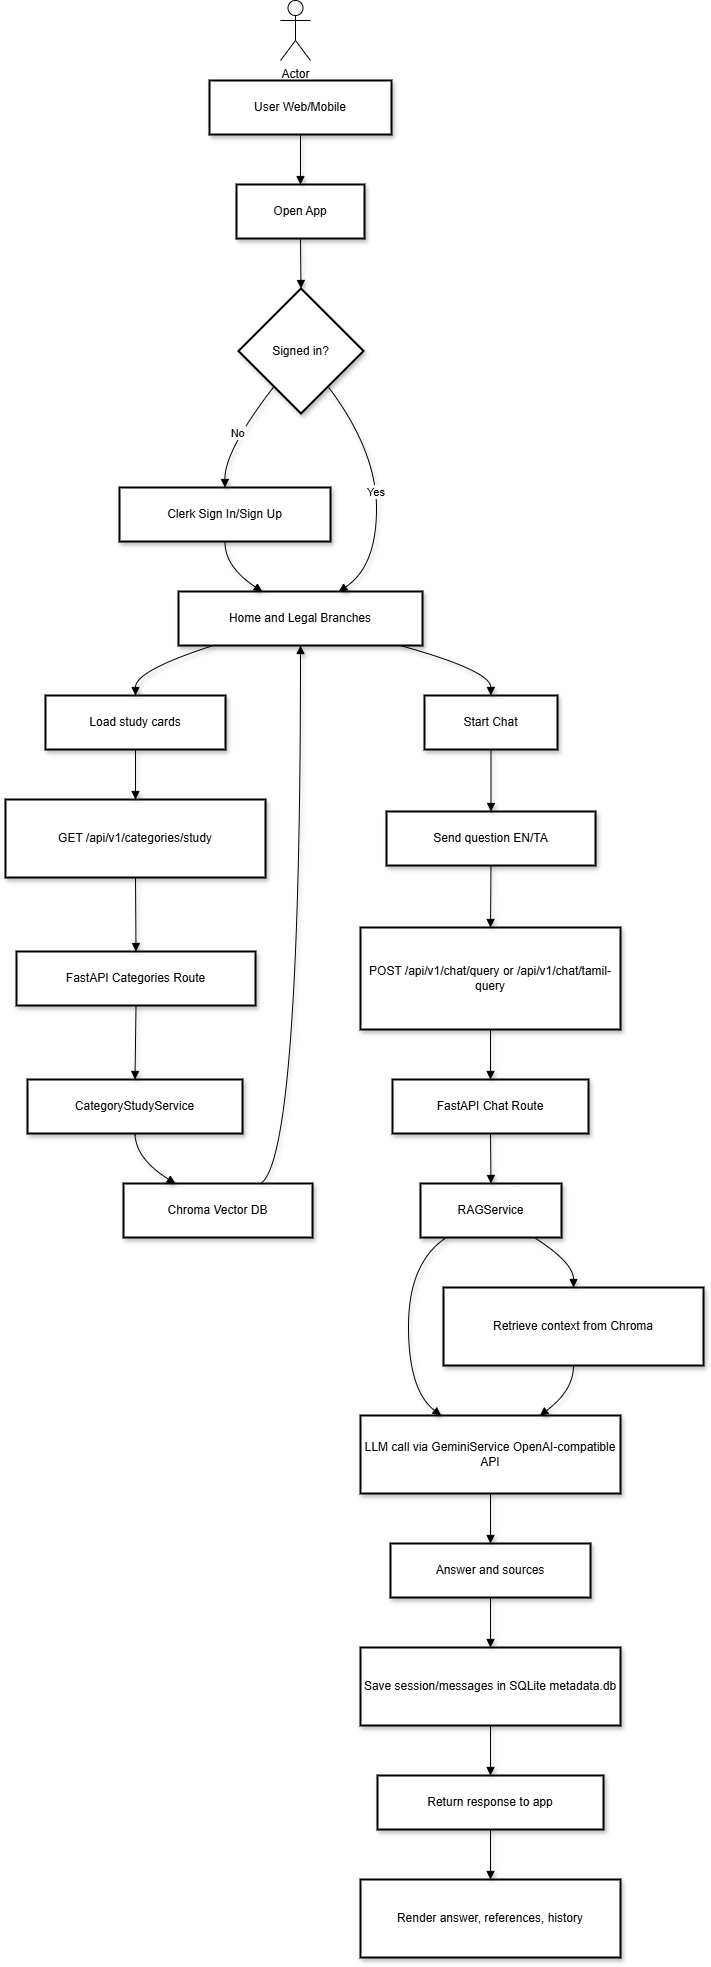

The diagram above was exported from draw.io. Its source (the exported page's mxGraphModel, read from the mxfile embedded in the PNG):
<mxGraphModel dx="1327" dy="-441" grid="1" gridSize="10" guides="1" tooltips="1" connect="1" arrows="1" fold="1" page="1" pageScale="1" pageWidth="850" pageHeight="1100" math="0" shadow="0">
  <root>
    <mxCell id="0" />
    <mxCell id="1" parent="0" />
    <mxCell id="GudzKuaecWgkbcFpaiPa-59" parent="1" style="whiteSpace=wrap;strokeWidth=2;shadow=1;" value="User Web/Mobile" vertex="1">
      <mxGeometry height="54" width="182" x="354" y="1370" as="geometry" />
    </mxCell>
    <mxCell id="GudzKuaecWgkbcFpaiPa-60" parent="1" style="whiteSpace=wrap;strokeWidth=2;shadow=1;" value="Open App" vertex="1">
      <mxGeometry height="54" width="128" x="381" y="1474" as="geometry" />
    </mxCell>
    <mxCell id="GudzKuaecWgkbcFpaiPa-61" parent="1" style="rhombus;strokeWidth=2;whiteSpace=wrap;shadow=1;" value="Signed in?" vertex="1">
      <mxGeometry height="125" width="125" x="383" y="1578" as="geometry" />
    </mxCell>
    <mxCell id="GudzKuaecWgkbcFpaiPa-62" parent="1" style="whiteSpace=wrap;strokeWidth=2;shadow=1;" value="Clerk Sign In/Sign Up" vertex="1">
      <mxGeometry height="54" width="211" x="264" y="1777" as="geometry" />
    </mxCell>
    <mxCell id="GudzKuaecWgkbcFpaiPa-63" parent="1" style="whiteSpace=wrap;strokeWidth=2;shadow=1;" value="Home and Legal Branches" vertex="1">
      <mxGeometry height="54" width="244" x="323" y="1881" as="geometry" />
    </mxCell>
    <mxCell id="GudzKuaecWgkbcFpaiPa-64" parent="1" style="whiteSpace=wrap;strokeWidth=2;shadow=1;" value="Load study cards" vertex="1">
      <mxGeometry height="54" width="180" x="190" y="1985" as="geometry" />
    </mxCell>
    <mxCell id="GudzKuaecWgkbcFpaiPa-65" parent="1" style="whiteSpace=wrap;strokeWidth=2;shadow=1;" value="GET /api/v1/categories/study" vertex="1">
      <mxGeometry height="78" width="260" x="150" y="2089" as="geometry" />
    </mxCell>
    <mxCell id="GudzKuaecWgkbcFpaiPa-66" parent="1" style="whiteSpace=wrap;strokeWidth=2;shadow=1;" value="FastAPI Categories Route" vertex="1">
      <mxGeometry height="54" width="239" x="161" y="2241" as="geometry" />
    </mxCell>
    <mxCell id="GudzKuaecWgkbcFpaiPa-67" parent="1" style="whiteSpace=wrap;strokeWidth=2;shadow=1;" value="CategoryStudyService" vertex="1">
      <mxGeometry height="54" width="215" x="172" y="2369" as="geometry" />
    </mxCell>
    <mxCell id="GudzKuaecWgkbcFpaiPa-68" parent="1" style="whiteSpace=wrap;strokeWidth=2;shadow=1;" value="Chroma Vector DB" vertex="1">
      <mxGeometry height="54" width="189" x="268" y="2473" as="geometry" />
    </mxCell>
    <mxCell id="GudzKuaecWgkbcFpaiPa-69" parent="1" style="whiteSpace=wrap;strokeWidth=2;shadow=1;" value="Start Chat" vertex="1">
      <mxGeometry height="54" width="133" x="569" y="1985" as="geometry" />
    </mxCell>
    <mxCell id="GudzKuaecWgkbcFpaiPa-70" parent="1" style="whiteSpace=wrap;strokeWidth=2;shadow=1;" value="Send question EN/TA" vertex="1">
      <mxGeometry height="54" width="209" x="531" y="2101" as="geometry" />
    </mxCell>
    <mxCell id="GudzKuaecWgkbcFpaiPa-71" parent="1" style="whiteSpace=wrap;strokeWidth=2;shadow=1;" value="POST /api/v1/chat/query or /api/v1/chat/tamil-query" vertex="1">
      <mxGeometry height="102" width="260" x="505" y="2217" as="geometry" />
    </mxCell>
    <mxCell id="GudzKuaecWgkbcFpaiPa-72" parent="1" style="whiteSpace=wrap;strokeWidth=2;shadow=1;" value="FastAPI Chat Route" vertex="1">
      <mxGeometry height="54" width="196" x="537" y="2369" as="geometry" />
    </mxCell>
    <mxCell id="GudzKuaecWgkbcFpaiPa-73" parent="1" style="whiteSpace=wrap;strokeWidth=2;shadow=1;" value="RAGService" vertex="1">
      <mxGeometry height="54" width="141" x="565" y="2473" as="geometry" />
    </mxCell>
    <mxCell id="GudzKuaecWgkbcFpaiPa-74" parent="1" style="whiteSpace=wrap;strokeWidth=2;shadow=1;" value="Retrieve context from Chroma" vertex="1">
      <mxGeometry height="78" width="260" x="588" y="2577" as="geometry" />
    </mxCell>
    <mxCell id="GudzKuaecWgkbcFpaiPa-75" parent="1" style="whiteSpace=wrap;strokeWidth=2;shadow=1;" value="LLM call via GeminiService OpenAI-compatible API" vertex="1">
      <mxGeometry height="78" width="260" x="505" y="2705" as="geometry" />
    </mxCell>
    <mxCell id="GudzKuaecWgkbcFpaiPa-76" parent="1" style="whiteSpace=wrap;strokeWidth=2;shadow=1;" value="Answer and sources" vertex="1">
      <mxGeometry height="54" width="200" x="535" y="2833" as="geometry" />
    </mxCell>
    <mxCell id="GudzKuaecWgkbcFpaiPa-77" parent="1" style="whiteSpace=wrap;strokeWidth=2;shadow=1;" value="Save session/messages in SQLite metadata.db" vertex="1">
      <mxGeometry height="78" width="260" x="505" y="2937" as="geometry" />
    </mxCell>
    <mxCell id="GudzKuaecWgkbcFpaiPa-78" parent="1" style="whiteSpace=wrap;strokeWidth=2;shadow=1;" value="Return response to app" vertex="1">
      <mxGeometry height="54" width="226" x="522" y="3065" as="geometry" />
    </mxCell>
    <mxCell id="GudzKuaecWgkbcFpaiPa-79" parent="1" style="whiteSpace=wrap;strokeWidth=2;shadow=1;" value="Render answer, references, history" vertex="1">
      <mxGeometry height="78" width="260" x="505" y="3169" as="geometry" />
    </mxCell>
    <mxCell id="GudzKuaecWgkbcFpaiPa-80" edge="1" parent="1" source="GudzKuaecWgkbcFpaiPa-59" style="curved=1;startArrow=none;endArrow=block;exitX=0.5;exitY=1;entryX=0.5;entryY=0;rounded=0;shadow=1;" target="GudzKuaecWgkbcFpaiPa-60" value="">
      <mxGeometry relative="1" as="geometry">
        <Array as="points" />
      </mxGeometry>
    </mxCell>
    <mxCell id="GudzKuaecWgkbcFpaiPa-81" edge="1" parent="1" source="GudzKuaecWgkbcFpaiPa-60" style="curved=1;startArrow=none;endArrow=block;exitX=0.5;exitY=1;entryX=0.5;entryY=0;rounded=0;shadow=1;" target="GudzKuaecWgkbcFpaiPa-61" value="">
      <mxGeometry relative="1" as="geometry">
        <Array as="points" />
      </mxGeometry>
    </mxCell>
    <mxCell id="GudzKuaecWgkbcFpaiPa-82" edge="1" parent="1" source="GudzKuaecWgkbcFpaiPa-61" style="curved=1;startArrow=none;endArrow=block;exitX=0.12;exitY=1;entryX=0.5;entryY=-0.01;rounded=0;shadow=1;" target="GudzKuaecWgkbcFpaiPa-62" value="No">
      <mxGeometry relative="1" as="geometry">
        <Array as="points">
          <mxPoint x="369" y="1740" />
        </Array>
      </mxGeometry>
    </mxCell>
    <mxCell id="GudzKuaecWgkbcFpaiPa-83" edge="1" parent="1" source="GudzKuaecWgkbcFpaiPa-62" style="curved=1;startArrow=none;endArrow=block;exitX=0.5;exitY=0.99;entryX=0.34;entryY=-0.01;rounded=0;shadow=1;" target="GudzKuaecWgkbcFpaiPa-63" value="">
      <mxGeometry relative="1" as="geometry">
        <Array as="points">
          <mxPoint x="369" y="1856" />
        </Array>
      </mxGeometry>
    </mxCell>
    <mxCell id="GudzKuaecWgkbcFpaiPa-84" edge="1" parent="1" source="GudzKuaecWgkbcFpaiPa-61" style="curved=1;startArrow=none;endArrow=block;exitX=0.88;exitY=1;entryX=0.66;entryY=-0.01;rounded=0;shadow=1;" target="GudzKuaecWgkbcFpaiPa-63" value="Yes">
      <mxGeometry relative="1" as="geometry">
        <Array as="points">
          <mxPoint x="521" y="1740" />
          <mxPoint x="521" y="1856" />
        </Array>
      </mxGeometry>
    </mxCell>
    <mxCell id="GudzKuaecWgkbcFpaiPa-85" edge="1" parent="1" source="GudzKuaecWgkbcFpaiPa-63" style="curved=1;startArrow=none;endArrow=block;exitX=0.15;exitY=0.99;entryX=0.5;entryY=-0.01;rounded=0;shadow=1;" target="GudzKuaecWgkbcFpaiPa-64" value="">
      <mxGeometry relative="1" as="geometry">
        <Array as="points">
          <mxPoint x="280" y="1960" />
        </Array>
      </mxGeometry>
    </mxCell>
    <mxCell id="GudzKuaecWgkbcFpaiPa-86" edge="1" parent="1" source="GudzKuaecWgkbcFpaiPa-64" style="curved=1;startArrow=none;endArrow=block;exitX=0.5;exitY=0.99;entryX=0.5;entryY=0;rounded=0;shadow=1;" target="GudzKuaecWgkbcFpaiPa-65" value="">
      <mxGeometry relative="1" as="geometry">
        <Array as="points" />
      </mxGeometry>
    </mxCell>
    <mxCell id="GudzKuaecWgkbcFpaiPa-87" edge="1" parent="1" source="GudzKuaecWgkbcFpaiPa-65" style="curved=1;startArrow=none;endArrow=block;exitX=0.5;exitY=1;entryX=0.5;entryY=-0.01;rounded=0;shadow=1;" target="GudzKuaecWgkbcFpaiPa-66" value="">
      <mxGeometry relative="1" as="geometry">
        <Array as="points" />
      </mxGeometry>
    </mxCell>
    <mxCell id="GudzKuaecWgkbcFpaiPa-88" edge="1" parent="1" source="GudzKuaecWgkbcFpaiPa-66" style="curved=1;startArrow=none;endArrow=block;exitX=0.5;exitY=0.99;entryX=0.5;entryY=-0.01;rounded=0;shadow=1;" target="GudzKuaecWgkbcFpaiPa-67" value="">
      <mxGeometry relative="1" as="geometry">
        <Array as="points" />
      </mxGeometry>
    </mxCell>
    <mxCell id="GudzKuaecWgkbcFpaiPa-89" edge="1" parent="1" source="GudzKuaecWgkbcFpaiPa-67" style="curved=1;startArrow=none;endArrow=block;exitX=0.5;exitY=0.99;entryX=0.27;entryY=-0.01;rounded=0;shadow=1;" target="GudzKuaecWgkbcFpaiPa-68" value="">
      <mxGeometry relative="1" as="geometry">
        <Array as="points">
          <mxPoint x="280" y="2448" />
        </Array>
      </mxGeometry>
    </mxCell>
    <mxCell id="GudzKuaecWgkbcFpaiPa-90" edge="1" parent="1" source="GudzKuaecWgkbcFpaiPa-68" style="curved=1;startArrow=none;endArrow=block;exitX=0.73;exitY=-0.01;entryX=0.5;entryY=0.99;rounded=0;shadow=1;" target="GudzKuaecWgkbcFpaiPa-63" value="">
      <mxGeometry relative="1" as="geometry">
        <Array as="points">
          <mxPoint x="445" y="2448" />
        </Array>
      </mxGeometry>
    </mxCell>
    <mxCell id="GudzKuaecWgkbcFpaiPa-91" edge="1" parent="1" source="GudzKuaecWgkbcFpaiPa-63" style="curved=1;startArrow=none;endArrow=block;exitX=0.9;exitY=0.99;entryX=0.5;entryY=-0.01;rounded=0;shadow=1;" target="GudzKuaecWgkbcFpaiPa-69" value="">
      <mxGeometry relative="1" as="geometry">
        <Array as="points">
          <mxPoint x="635" y="1960" />
        </Array>
      </mxGeometry>
    </mxCell>
    <mxCell id="GudzKuaecWgkbcFpaiPa-92" edge="1" parent="1" source="GudzKuaecWgkbcFpaiPa-69" style="curved=1;startArrow=none;endArrow=block;exitX=0.5;exitY=0.99;entryX=0.5;entryY=-0.01;rounded=0;shadow=1;" target="GudzKuaecWgkbcFpaiPa-70" value="">
      <mxGeometry relative="1" as="geometry">
        <Array as="points" />
      </mxGeometry>
    </mxCell>
    <mxCell id="GudzKuaecWgkbcFpaiPa-93" edge="1" parent="1" source="GudzKuaecWgkbcFpaiPa-70" style="curved=1;startArrow=none;endArrow=block;exitX=0.5;exitY=0.99;entryX=0.5;entryY=0;rounded=0;shadow=1;" target="GudzKuaecWgkbcFpaiPa-71" value="">
      <mxGeometry relative="1" as="geometry">
        <Array as="points" />
      </mxGeometry>
    </mxCell>
    <mxCell id="GudzKuaecWgkbcFpaiPa-94" edge="1" parent="1" source="GudzKuaecWgkbcFpaiPa-71" style="curved=1;startArrow=none;endArrow=block;exitX=0.5;exitY=1;entryX=0.5;entryY=-0.01;rounded=0;shadow=1;" target="GudzKuaecWgkbcFpaiPa-72" value="">
      <mxGeometry relative="1" as="geometry">
        <Array as="points" />
      </mxGeometry>
    </mxCell>
    <mxCell id="GudzKuaecWgkbcFpaiPa-95" edge="1" parent="1" source="GudzKuaecWgkbcFpaiPa-72" style="curved=1;startArrow=none;endArrow=block;exitX=0.5;exitY=0.99;entryX=0.5;entryY=-0.01;rounded=0;shadow=1;" target="GudzKuaecWgkbcFpaiPa-73" value="">
      <mxGeometry relative="1" as="geometry">
        <Array as="points" />
      </mxGeometry>
    </mxCell>
    <mxCell id="GudzKuaecWgkbcFpaiPa-96" edge="1" parent="1" source="GudzKuaecWgkbcFpaiPa-73" style="curved=1;startArrow=none;endArrow=block;exitX=0.8;exitY=0.99;entryX=0.5;entryY=0;rounded=0;shadow=1;" target="GudzKuaecWgkbcFpaiPa-74" value="">
      <mxGeometry relative="1" as="geometry">
        <Array as="points">
          <mxPoint x="718" y="2552" />
        </Array>
      </mxGeometry>
    </mxCell>
    <mxCell id="GudzKuaecWgkbcFpaiPa-97" edge="1" parent="1" source="GudzKuaecWgkbcFpaiPa-73" style="curved=1;startArrow=none;endArrow=block;exitX=0.19;exitY=0.99;entryX=0.31;entryY=0;rounded=0;shadow=1;" target="GudzKuaecWgkbcFpaiPa-75" value="">
      <mxGeometry relative="1" as="geometry">
        <Array as="points">
          <mxPoint x="553" y="2552" />
          <mxPoint x="553" y="2680" />
        </Array>
      </mxGeometry>
    </mxCell>
    <mxCell id="GudzKuaecWgkbcFpaiPa-98" edge="1" parent="1" source="GudzKuaecWgkbcFpaiPa-74" style="curved=1;startArrow=none;endArrow=block;exitX=0.5;exitY=1;entryX=0.69;entryY=0;rounded=0;shadow=1;" target="GudzKuaecWgkbcFpaiPa-75" value="">
      <mxGeometry relative="1" as="geometry">
        <Array as="points">
          <mxPoint x="718" y="2680" />
        </Array>
      </mxGeometry>
    </mxCell>
    <mxCell id="GudzKuaecWgkbcFpaiPa-99" edge="1" parent="1" source="GudzKuaecWgkbcFpaiPa-75" style="curved=1;startArrow=none;endArrow=block;exitX=0.5;exitY=1;entryX=0.5;entryY=-0.01;rounded=0;shadow=1;" target="GudzKuaecWgkbcFpaiPa-76" value="">
      <mxGeometry relative="1" as="geometry">
        <Array as="points" />
      </mxGeometry>
    </mxCell>
    <mxCell id="GudzKuaecWgkbcFpaiPa-100" edge="1" parent="1" source="GudzKuaecWgkbcFpaiPa-76" style="curved=1;startArrow=none;endArrow=block;exitX=0.5;exitY=0.99;entryX=0.5;entryY=0;rounded=0;shadow=1;" target="GudzKuaecWgkbcFpaiPa-77" value="">
      <mxGeometry relative="1" as="geometry">
        <Array as="points" />
      </mxGeometry>
    </mxCell>
    <mxCell id="GudzKuaecWgkbcFpaiPa-101" edge="1" parent="1" source="GudzKuaecWgkbcFpaiPa-77" style="curved=1;startArrow=none;endArrow=block;exitX=0.5;exitY=1;entryX=0.5;entryY=-0.01;rounded=0;shadow=1;" target="GudzKuaecWgkbcFpaiPa-78" value="">
      <mxGeometry relative="1" as="geometry">
        <Array as="points" />
      </mxGeometry>
    </mxCell>
    <mxCell id="GudzKuaecWgkbcFpaiPa-102" edge="1" parent="1" source="GudzKuaecWgkbcFpaiPa-78" style="curved=1;startArrow=none;endArrow=block;exitX=0.5;exitY=0.99;entryX=0.5;entryY=0;rounded=0;shadow=1;" target="GudzKuaecWgkbcFpaiPa-79" value="">
      <mxGeometry relative="1" as="geometry">
        <Array as="points" />
      </mxGeometry>
    </mxCell>
    <mxCell id="F4_karfj8J5G7v2VN2Z3-1" parent="1" style="shape=umlActor;verticalLabelPosition=bottom;verticalAlign=top;html=1;outlineConnect=0;" value="Actor" vertex="1">
      <mxGeometry height="60" width="30" x="425" y="1290" as="geometry" />
    </mxCell>
  </root>
</mxGraphModel>